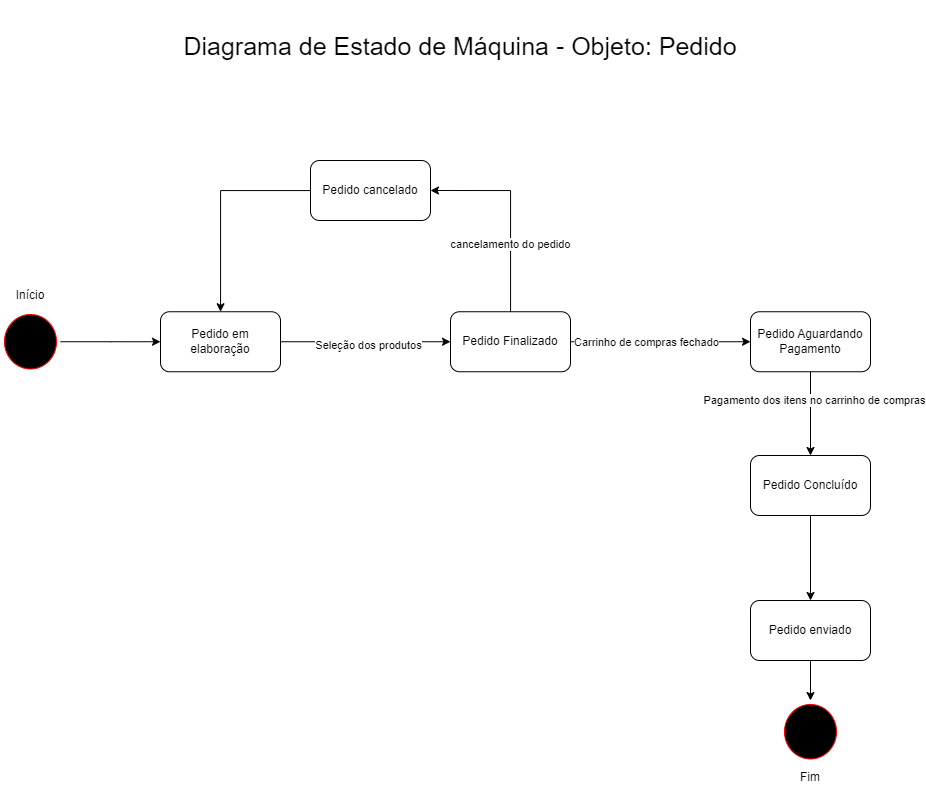

The diagram above was exported from draw.io. Its source (the exported page's mxGraphModel, read from the mxfile embedded in the PNG):
<mxGraphModel dx="1311" dy="729" grid="1" gridSize="10" guides="1" tooltips="1" connect="1" arrows="1" fold="1" page="1" pageScale="1" pageWidth="1100" pageHeight="850" background="none" math="0" shadow="0">
  <root>
    <mxCell id="0" />
    <mxCell id="1" parent="0" />
    <mxCell id="1QntCIoe5_Qy9tso_Hc0-30" style="edgeStyle=orthogonalEdgeStyle;rounded=0;orthogonalLoop=1;jettySize=auto;html=1;entryX=0;entryY=0.5;entryDx=0;entryDy=0;" edge="1" parent="1" source="382b91b5511bd0f7-1" target="1QntCIoe5_Qy9tso_Hc0-29">
      <mxGeometry relative="1" as="geometry" />
    </mxCell>
    <mxCell id="382b91b5511bd0f7-1" value="" style="ellipse;html=1;shape=startState;fillColor=#000000;strokeColor=#ff0000;rounded=1;shadow=0;comic=0;labelBackgroundColor=none;fontFamily=Verdana;fontSize=12;fontColor=#000000;align=center;direction=south;" parent="1" vertex="1">
      <mxGeometry x="90" y="380" width="60" height="62.5" as="geometry" />
    </mxCell>
    <mxCell id="1QntCIoe5_Qy9tso_Hc0-28" value="Início" style="text;html=1;strokeColor=none;fillColor=none;align=center;verticalAlign=middle;whiteSpace=wrap;rounded=0;" vertex="1" parent="1">
      <mxGeometry x="90" y="350" width="60" height="30" as="geometry" />
    </mxCell>
    <mxCell id="1QntCIoe5_Qy9tso_Hc0-36" style="edgeStyle=orthogonalEdgeStyle;rounded=0;orthogonalLoop=1;jettySize=auto;html=1;entryX=0;entryY=0.5;entryDx=0;entryDy=0;" edge="1" parent="1" source="1QntCIoe5_Qy9tso_Hc0-29" target="1QntCIoe5_Qy9tso_Hc0-31">
      <mxGeometry relative="1" as="geometry" />
    </mxCell>
    <mxCell id="1QntCIoe5_Qy9tso_Hc0-45" value="Seleção dos produtos" style="edgeLabel;html=1;align=center;verticalAlign=middle;resizable=0;points=[];" vertex="1" connectable="0" parent="1QntCIoe5_Qy9tso_Hc0-36">
      <mxGeometry x="0.0235" y="-3" relative="1" as="geometry">
        <mxPoint as="offset" />
      </mxGeometry>
    </mxCell>
    <mxCell id="1QntCIoe5_Qy9tso_Hc0-29" value="Pedido em elaboração" style="rounded=1;whiteSpace=wrap;html=1;" vertex="1" parent="1">
      <mxGeometry x="250" y="381.25" width="120" height="60" as="geometry" />
    </mxCell>
    <mxCell id="1QntCIoe5_Qy9tso_Hc0-35" style="edgeStyle=orthogonalEdgeStyle;rounded=0;orthogonalLoop=1;jettySize=auto;html=1;entryX=0;entryY=0.5;entryDx=0;entryDy=0;" edge="1" parent="1" source="1QntCIoe5_Qy9tso_Hc0-31" target="1QntCIoe5_Qy9tso_Hc0-34">
      <mxGeometry relative="1" as="geometry" />
    </mxCell>
    <mxCell id="1QntCIoe5_Qy9tso_Hc0-46" value="Carrinho de compras fechado" style="edgeLabel;html=1;align=center;verticalAlign=middle;resizable=0;points=[];" vertex="1" connectable="0" parent="1QntCIoe5_Qy9tso_Hc0-35">
      <mxGeometry x="-0.1667" relative="1" as="geometry">
        <mxPoint as="offset" />
      </mxGeometry>
    </mxCell>
    <mxCell id="1QntCIoe5_Qy9tso_Hc0-55" style="edgeStyle=orthogonalEdgeStyle;rounded=0;orthogonalLoop=1;jettySize=auto;html=1;entryX=1;entryY=0.5;entryDx=0;entryDy=0;" edge="1" parent="1" source="1QntCIoe5_Qy9tso_Hc0-31" target="1QntCIoe5_Qy9tso_Hc0-54">
      <mxGeometry relative="1" as="geometry">
        <Array as="points">
          <mxPoint x="600" y="260" />
        </Array>
      </mxGeometry>
    </mxCell>
    <mxCell id="1QntCIoe5_Qy9tso_Hc0-56" value="cancelamento do pedido" style="edgeLabel;html=1;align=center;verticalAlign=middle;resizable=0;points=[];" vertex="1" connectable="0" parent="1QntCIoe5_Qy9tso_Hc0-55">
      <mxGeometry x="-0.3175" y="1" relative="1" as="geometry">
        <mxPoint as="offset" />
      </mxGeometry>
    </mxCell>
    <mxCell id="1QntCIoe5_Qy9tso_Hc0-31" value="Pedido Finalizado" style="rounded=1;whiteSpace=wrap;html=1;" vertex="1" parent="1">
      <mxGeometry x="540" y="381.25" width="120" height="60" as="geometry" />
    </mxCell>
    <mxCell id="1QntCIoe5_Qy9tso_Hc0-43" style="edgeStyle=orthogonalEdgeStyle;rounded=0;orthogonalLoop=1;jettySize=auto;html=1;" edge="1" parent="1" source="1QntCIoe5_Qy9tso_Hc0-34" target="1QntCIoe5_Qy9tso_Hc0-39">
      <mxGeometry relative="1" as="geometry" />
    </mxCell>
    <mxCell id="1QntCIoe5_Qy9tso_Hc0-47" value="Pagamento dos itens no carrinho de compras" style="edgeLabel;html=1;align=center;verticalAlign=middle;resizable=0;points=[];" vertex="1" connectable="0" parent="1QntCIoe5_Qy9tso_Hc0-43">
      <mxGeometry x="-0.3134" y="3" relative="1" as="geometry">
        <mxPoint as="offset" />
      </mxGeometry>
    </mxCell>
    <mxCell id="1QntCIoe5_Qy9tso_Hc0-34" value="Pedido Aguardando Pagamento" style="rounded=1;whiteSpace=wrap;html=1;" vertex="1" parent="1">
      <mxGeometry x="840" y="381.25" width="120" height="60" as="geometry" />
    </mxCell>
    <mxCell id="1QntCIoe5_Qy9tso_Hc0-44" style="edgeStyle=orthogonalEdgeStyle;rounded=0;orthogonalLoop=1;jettySize=auto;html=1;entryX=0.5;entryY=0;entryDx=0;entryDy=0;" edge="1" parent="1" source="1QntCIoe5_Qy9tso_Hc0-39" target="1QntCIoe5_Qy9tso_Hc0-48">
      <mxGeometry relative="1" as="geometry">
        <mxPoint x="900" y="650" as="targetPoint" />
      </mxGeometry>
    </mxCell>
    <mxCell id="1QntCIoe5_Qy9tso_Hc0-39" value="Pedido Concluído" style="rounded=1;whiteSpace=wrap;html=1;" vertex="1" parent="1">
      <mxGeometry x="840" y="525" width="120" height="60" as="geometry" />
    </mxCell>
    <mxCell id="1QntCIoe5_Qy9tso_Hc0-40" value="&lt;font style=&quot;font-size: 25px;&quot;&gt;Diagrama de Estado de Máquina - Objeto: Pedido&lt;/font&gt;" style="text;html=1;strokeColor=none;fillColor=none;align=center;verticalAlign=middle;whiteSpace=wrap;rounded=0;" vertex="1" parent="1">
      <mxGeometry x="260" y="70" width="580" height="90" as="geometry" />
    </mxCell>
    <mxCell id="1QntCIoe5_Qy9tso_Hc0-50" style="edgeStyle=orthogonalEdgeStyle;rounded=0;orthogonalLoop=1;jettySize=auto;html=1;entryX=0;entryY=0.5;entryDx=0;entryDy=0;" edge="1" parent="1" source="1QntCIoe5_Qy9tso_Hc0-48" target="1QntCIoe5_Qy9tso_Hc0-49">
      <mxGeometry relative="1" as="geometry" />
    </mxCell>
    <mxCell id="1QntCIoe5_Qy9tso_Hc0-48" value="Pedido enviado" style="rounded=1;whiteSpace=wrap;html=1;" vertex="1" parent="1">
      <mxGeometry x="840" y="670" width="120" height="60" as="geometry" />
    </mxCell>
    <mxCell id="1QntCIoe5_Qy9tso_Hc0-49" value="" style="ellipse;html=1;shape=startState;fillColor=#000000;strokeColor=#ff0000;rounded=1;shadow=0;comic=0;labelBackgroundColor=none;fontFamily=Verdana;fontSize=12;fontColor=#000000;align=center;direction=south;" vertex="1" parent="1">
      <mxGeometry x="870" y="770" width="60" height="62.5" as="geometry" />
    </mxCell>
    <mxCell id="1QntCIoe5_Qy9tso_Hc0-51" value="Fim" style="text;html=1;strokeColor=none;fillColor=none;align=center;verticalAlign=middle;whiteSpace=wrap;rounded=0;" vertex="1" parent="1">
      <mxGeometry x="870" y="780" width="60" height="30" as="geometry" />
    </mxCell>
    <mxCell id="1QntCIoe5_Qy9tso_Hc0-57" style="edgeStyle=orthogonalEdgeStyle;rounded=0;orthogonalLoop=1;jettySize=auto;html=1;" edge="1" parent="1" source="1QntCIoe5_Qy9tso_Hc0-54" target="1QntCIoe5_Qy9tso_Hc0-29">
      <mxGeometry relative="1" as="geometry" />
    </mxCell>
    <mxCell id="1QntCIoe5_Qy9tso_Hc0-54" value="Pedido cancelado" style="rounded=1;whiteSpace=wrap;html=1;" vertex="1" parent="1">
      <mxGeometry x="400" y="230" width="120" height="60" as="geometry" />
    </mxCell>
    <mxCell id="1QntCIoe5_Qy9tso_Hc0-58" value="Fim" style="text;html=1;strokeColor=none;fillColor=none;align=center;verticalAlign=middle;whiteSpace=wrap;rounded=0;" vertex="1" parent="1">
      <mxGeometry x="870" y="832.5" width="60" height="30" as="geometry" />
    </mxCell>
  </root>
</mxGraphModel>